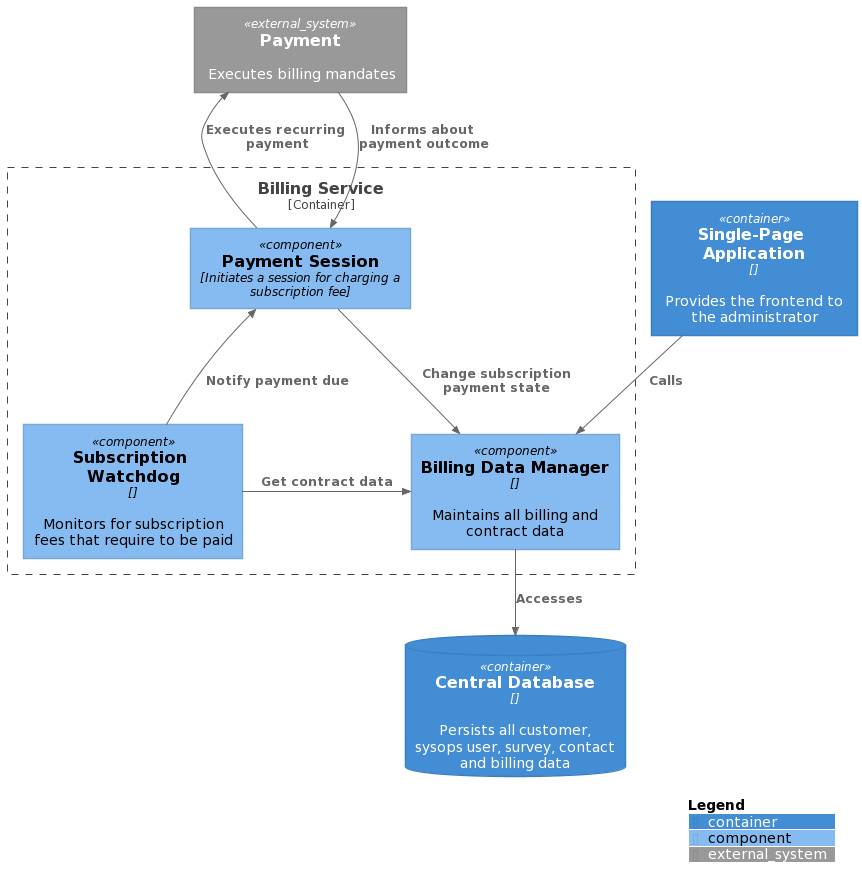

The diagram above was rendered by PlantUML. Its source (embedded in the PNG):
@startuml
!includeurl https://raw.githubusercontent.com/plantuml-stdlib/C4-PlantUML/v2.2.0/C4_Context.puml
!includeurl https://raw.githubusercontent.com/plantuml-stdlib/C4-PlantUML/v2.2.0/C4_Container.puml
!includeurl https://raw.githubusercontent.com/plantuml-stdlib/C4-PlantUML/v2.2.0/C4_Component.puml


System_Ext(payment, "Payment", "Executes billing mandates")
Container(userApp, "Single-Page Application", "", "Provides the frontend to the administrator")
ContainerDb(centralDb, "Central Database", "", "Persists all customer, sysops user, survey, contact and billing data")
Container_Boundary(billingService,"Billing Service"){
    Component(billingDataManager,"Billing Data Manager","","Maintains all billing and contract data")    
    Component(billingWatchDog,"Subscription Watchdog","","Monitors for subscription fees that require to be paid")
    Component(paymentSession, "Payment Session", "Initiates a session for charging a subscription fee")
}

Rel_D(userApp,billingDataManager,"Calls")
Rel_D(billingDataManager, centralDb,"Accesses")
Rel_L(billingWatchDog, billingDataManager,"Get contract data")
Rel_U(billingWatchDog, paymentSession,"Notify payment due")
Rel_U(paymentSession, payment, "Executes recurring payment")
Rel_D(payment, paymentSession, "Informs about payment outcome")
Rel_D(paymentSession, billingDataManager, "Change subscription payment state")


SHOW_LEGEND(false)
@enduml